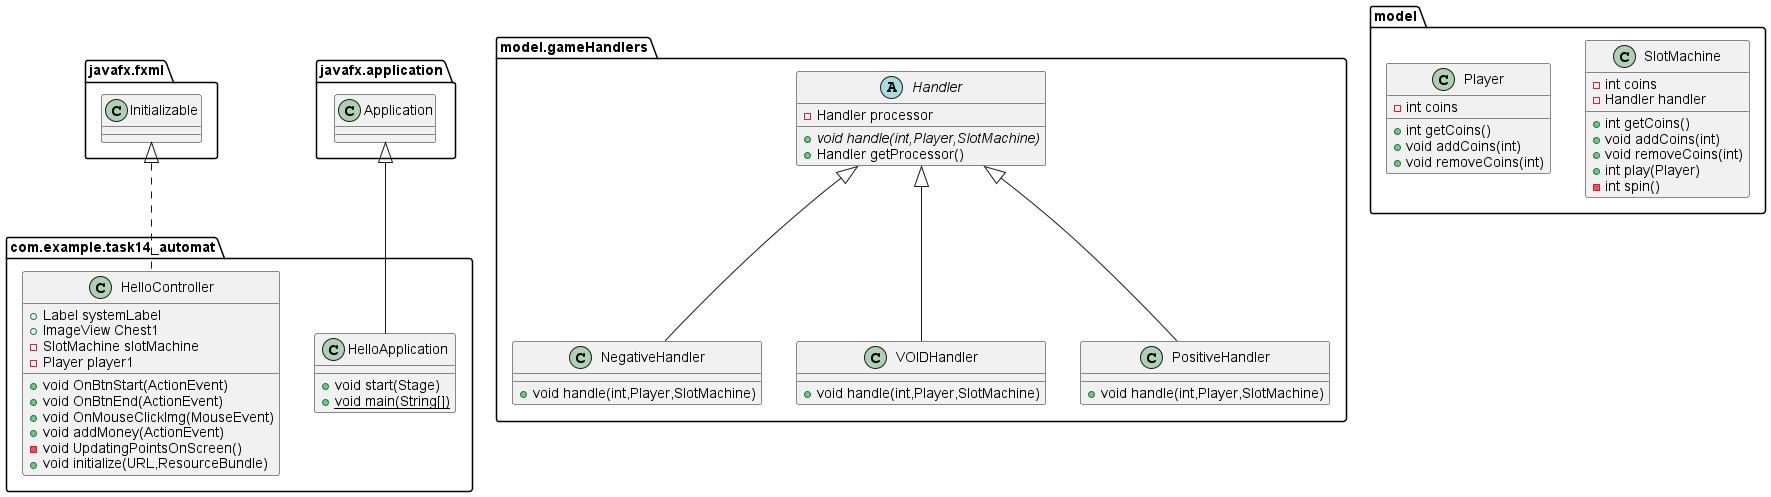

The diagram above was rendered by PlantUML. Its source (embedded in the PNG):
@startuml
class com.example.task14_automat.HelloController {
+ Label systemLabel
+ ImageView Chest1
- SlotMachine slotMachine
- Player player1
+ void OnBtnStart(ActionEvent)
+ void OnBtnEnd(ActionEvent)
+ void OnMouseClickImg(MouseEvent)
+ void addMoney(ActionEvent)
- void UpdatingPointsOnScreen()
+ void initialize(URL,ResourceBundle)
}
class com.example.task14_automat.HelloApplication {
+ void start(Stage)
+ {static} void main(String[])
}
class model.gameHandlers.NegativeHandler {
+ void handle(int,Player,SlotMachine)
}
class model.SlotMachine {
- int coins
- Handler handler
+ int getCoins()
+ void addCoins(int)
+ void removeCoins(int)
+ int play(Player)
- int spin()
}
class model.gameHandlers.VOIDHandler {
+ void handle(int,Player,SlotMachine)
}
class model.Player {
- int coins
+ int getCoins()
+ void addCoins(int)
+ void removeCoins(int)
}
class model.gameHandlers.PositiveHandler {
+ void handle(int,Player,SlotMachine)
}
abstract class model.gameHandlers.Handler {
- Handler processor
+ {abstract}void handle(int,Player,SlotMachine)
+ Handler getProcessor()
}


javafx.fxml.Initializable <|.. com.example.task14_automat.HelloController
javafx.application.Application <|-- com.example.task14_automat.HelloApplication
model.gameHandlers.Handler <|-- model.gameHandlers.NegativeHandler
model.gameHandlers.Handler <|-- model.gameHandlers.VOIDHandler
model.gameHandlers.Handler <|-- model.gameHandlers.PositiveHandler
@enduml